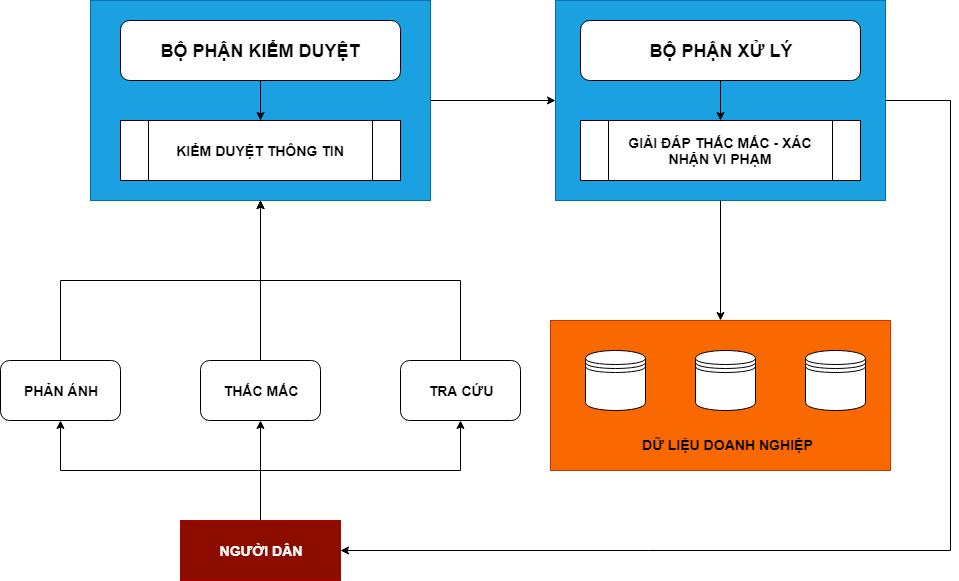

The diagram above was exported from draw.io. Its source (the exported page's mxGraphModel, read from the mxfile embedded in the PNG):
<mxGraphModel dx="840" dy="403" grid="1" gridSize="10" guides="1" tooltips="1" connect="1" arrows="1" fold="1" page="1" pageScale="1" pageWidth="827" pageHeight="1169" math="0" shadow="0">
  <root>
    <mxCell id="0" />
    <mxCell id="1" parent="0" />
    <mxCell id="WL33iPHx7eYzjXlXeZ0k-33" style="edgeStyle=orthogonalEdgeStyle;rounded=0;orthogonalLoop=1;jettySize=auto;html=1;exitX=0.5;exitY=0;exitDx=0;exitDy=0;entryX=0.5;entryY=1;entryDx=0;entryDy=0;" edge="1" parent="1" source="WL33iPHx7eYzjXlXeZ0k-3" target="WL33iPHx7eYzjXlXeZ0k-11">
      <mxGeometry relative="1" as="geometry" />
    </mxCell>
    <mxCell id="WL33iPHx7eYzjXlXeZ0k-3" value="&lt;h3&gt;PHẢN ÁNH&lt;/h3&gt;" style="rounded=1;whiteSpace=wrap;html=1;" vertex="1" parent="1">
      <mxGeometry x="130" y="680" width="120" height="60" as="geometry" />
    </mxCell>
    <mxCell id="WL33iPHx7eYzjXlXeZ0k-34" style="edgeStyle=orthogonalEdgeStyle;rounded=0;orthogonalLoop=1;jettySize=auto;html=1;exitX=0.5;exitY=0;exitDx=0;exitDy=0;entryX=0.5;entryY=1;entryDx=0;entryDy=0;" edge="1" parent="1" source="WL33iPHx7eYzjXlXeZ0k-4" target="WL33iPHx7eYzjXlXeZ0k-11">
      <mxGeometry relative="1" as="geometry">
        <mxPoint x="290" y="520" as="targetPoint" />
      </mxGeometry>
    </mxCell>
    <mxCell id="WL33iPHx7eYzjXlXeZ0k-4" value="&lt;h3&gt;THẮC MẮC&lt;/h3&gt;" style="rounded=1;whiteSpace=wrap;html=1;" vertex="1" parent="1">
      <mxGeometry x="330" y="680" width="120" height="60" as="geometry" />
    </mxCell>
    <mxCell id="WL33iPHx7eYzjXlXeZ0k-35" style="edgeStyle=orthogonalEdgeStyle;rounded=0;orthogonalLoop=1;jettySize=auto;html=1;exitX=0.5;exitY=0;exitDx=0;exitDy=0;entryX=0.5;entryY=1;entryDx=0;entryDy=0;" edge="1" parent="1" source="WL33iPHx7eYzjXlXeZ0k-5" target="WL33iPHx7eYzjXlXeZ0k-11">
      <mxGeometry relative="1" as="geometry">
        <mxPoint x="290" y="520" as="targetPoint" />
      </mxGeometry>
    </mxCell>
    <mxCell id="WL33iPHx7eYzjXlXeZ0k-5" value="&lt;h3&gt;TRA CỨU&lt;/h3&gt;" style="rounded=1;whiteSpace=wrap;html=1;" vertex="1" parent="1">
      <mxGeometry x="530" y="680" width="120" height="60" as="geometry" />
    </mxCell>
    <mxCell id="WL33iPHx7eYzjXlXeZ0k-7" style="edgeStyle=orthogonalEdgeStyle;rounded=0;orthogonalLoop=1;jettySize=auto;html=1;exitX=0.5;exitY=0;exitDx=0;exitDy=0;entryX=0.5;entryY=1;entryDx=0;entryDy=0;" edge="1" parent="1" source="WL33iPHx7eYzjXlXeZ0k-6" target="WL33iPHx7eYzjXlXeZ0k-3">
      <mxGeometry relative="1" as="geometry" />
    </mxCell>
    <mxCell id="WL33iPHx7eYzjXlXeZ0k-8" style="edgeStyle=orthogonalEdgeStyle;rounded=0;orthogonalLoop=1;jettySize=auto;html=1;exitX=0.5;exitY=0;exitDx=0;exitDy=0;entryX=0.5;entryY=1;entryDx=0;entryDy=0;" edge="1" parent="1" source="WL33iPHx7eYzjXlXeZ0k-6" target="WL33iPHx7eYzjXlXeZ0k-5">
      <mxGeometry relative="1" as="geometry" />
    </mxCell>
    <mxCell id="WL33iPHx7eYzjXlXeZ0k-9" style="edgeStyle=orthogonalEdgeStyle;rounded=0;orthogonalLoop=1;jettySize=auto;html=1;exitX=0.5;exitY=0;exitDx=0;exitDy=0;entryX=0.5;entryY=1;entryDx=0;entryDy=0;" edge="1" parent="1" source="WL33iPHx7eYzjXlXeZ0k-6" target="WL33iPHx7eYzjXlXeZ0k-4">
      <mxGeometry relative="1" as="geometry" />
    </mxCell>
    <mxCell id="WL33iPHx7eYzjXlXeZ0k-6" value="&lt;h3&gt;&lt;b&gt;NGƯỜI DÂN&lt;/b&gt;&lt;/h3&gt;" style="rounded=0;whiteSpace=wrap;html=1;fillColor=#8C0C00;strokeColor=#B20000;fontColor=#ffffff;" vertex="1" parent="1">
      <mxGeometry x="310" y="840" width="160" height="60" as="geometry" />
    </mxCell>
    <mxCell id="WL33iPHx7eYzjXlXeZ0k-24" value="" style="group" vertex="1" connectable="0" parent="1">
      <mxGeometry x="220" y="320" width="340" height="200" as="geometry" />
    </mxCell>
    <mxCell id="WL33iPHx7eYzjXlXeZ0k-26" value="" style="group" vertex="1" connectable="0" parent="WL33iPHx7eYzjXlXeZ0k-24">
      <mxGeometry width="340" height="200" as="geometry" />
    </mxCell>
    <mxCell id="WL33iPHx7eYzjXlXeZ0k-11" value="" style="rounded=0;whiteSpace=wrap;html=1;fillColor=#1ba1e2;strokeColor=#006EAF;fontColor=#ffffff;" vertex="1" parent="WL33iPHx7eYzjXlXeZ0k-26">
      <mxGeometry width="340" height="200" as="geometry" />
    </mxCell>
    <mxCell id="WL33iPHx7eYzjXlXeZ0k-13" value="&lt;h2&gt;&lt;b&gt;BỘ PHẬN KIỂM DUYỆT&lt;/b&gt;&lt;/h2&gt;" style="rounded=1;whiteSpace=wrap;html=1;" vertex="1" parent="WL33iPHx7eYzjXlXeZ0k-26">
      <mxGeometry x="30" y="20" width="280" height="60" as="geometry" />
    </mxCell>
    <mxCell id="WL33iPHx7eYzjXlXeZ0k-15" value="&lt;h3&gt;KIỂM DUYỆT THÔNG TIN&lt;/h3&gt;" style="shape=process;whiteSpace=wrap;html=1;backgroundOutline=1;" vertex="1" parent="WL33iPHx7eYzjXlXeZ0k-26">
      <mxGeometry x="30" y="120" width="280" height="60" as="geometry" />
    </mxCell>
    <mxCell id="WL33iPHx7eYzjXlXeZ0k-22" style="edgeStyle=orthogonalEdgeStyle;rounded=0;orthogonalLoop=1;jettySize=auto;html=1;exitX=0.5;exitY=1;exitDx=0;exitDy=0;entryX=0.5;entryY=0;entryDx=0;entryDy=0;" edge="1" parent="WL33iPHx7eYzjXlXeZ0k-26" source="WL33iPHx7eYzjXlXeZ0k-13" target="WL33iPHx7eYzjXlXeZ0k-15">
      <mxGeometry relative="1" as="geometry" />
    </mxCell>
    <mxCell id="WL33iPHx7eYzjXlXeZ0k-27" value="" style="group" vertex="1" connectable="0" parent="1">
      <mxGeometry x="675" y="320" width="340" height="200" as="geometry" />
    </mxCell>
    <mxCell id="WL33iPHx7eYzjXlXeZ0k-30" value="" style="group;fillColor=#0050ef;strokeColor=#001DBC;fontColor=#ffffff;" vertex="1" connectable="0" parent="WL33iPHx7eYzjXlXeZ0k-27">
      <mxGeometry x="10" width="330" height="200" as="geometry" />
    </mxCell>
    <mxCell id="WL33iPHx7eYzjXlXeZ0k-18" value="" style="rounded=0;whiteSpace=wrap;html=1;fillColor=#1ba1e2;strokeColor=#006EAF;fontColor=#ffffff;" vertex="1" parent="WL33iPHx7eYzjXlXeZ0k-30">
      <mxGeometry width="330" height="200" as="geometry" />
    </mxCell>
    <mxCell id="WL33iPHx7eYzjXlXeZ0k-19" value="&lt;h2&gt;BỘ PHẬN XỬ LÝ&lt;/h2&gt;" style="rounded=1;whiteSpace=wrap;html=1;" vertex="1" parent="WL33iPHx7eYzjXlXeZ0k-30">
      <mxGeometry x="25" y="20" width="280" height="60" as="geometry" />
    </mxCell>
    <mxCell id="WL33iPHx7eYzjXlXeZ0k-20" value="&lt;h3&gt;GIẢI ĐÁP THẮC MẮC - XÁC NHẬN VI PHẠM&lt;/h3&gt;" style="shape=process;whiteSpace=wrap;html=1;backgroundOutline=1;" vertex="1" parent="WL33iPHx7eYzjXlXeZ0k-30">
      <mxGeometry x="25" y="120" width="280" height="60" as="geometry" />
    </mxCell>
    <mxCell id="WL33iPHx7eYzjXlXeZ0k-28" style="edgeStyle=orthogonalEdgeStyle;rounded=0;orthogonalLoop=1;jettySize=auto;html=1;exitX=0.5;exitY=1;exitDx=0;exitDy=0;" edge="1" parent="WL33iPHx7eYzjXlXeZ0k-30" source="WL33iPHx7eYzjXlXeZ0k-19" target="WL33iPHx7eYzjXlXeZ0k-20">
      <mxGeometry relative="1" as="geometry" />
    </mxCell>
    <mxCell id="WL33iPHx7eYzjXlXeZ0k-32" style="edgeStyle=orthogonalEdgeStyle;rounded=0;orthogonalLoop=1;jettySize=auto;html=1;exitX=1;exitY=0.5;exitDx=0;exitDy=0;entryX=0;entryY=0.5;entryDx=0;entryDy=0;" edge="1" parent="1" source="WL33iPHx7eYzjXlXeZ0k-11" target="WL33iPHx7eYzjXlXeZ0k-18">
      <mxGeometry relative="1" as="geometry" />
    </mxCell>
    <mxCell id="WL33iPHx7eYzjXlXeZ0k-46" value="" style="group;fillColor=#fa6800;strokeColor=#C73500;fontColor=#ffffff;" vertex="1" connectable="0" parent="1">
      <mxGeometry x="680" y="640" width="340" height="150" as="geometry" />
    </mxCell>
    <mxCell id="WL33iPHx7eYzjXlXeZ0k-37" value="" style="rounded=0;whiteSpace=wrap;html=1;fillColor=#fa6800;strokeColor=#C73500;fontColor=#ffffff;" vertex="1" parent="WL33iPHx7eYzjXlXeZ0k-46">
      <mxGeometry width="340" height="150" as="geometry" />
    </mxCell>
    <mxCell id="WL33iPHx7eYzjXlXeZ0k-45" value="" style="group" vertex="1" connectable="0" parent="WL33iPHx7eYzjXlXeZ0k-46">
      <mxGeometry x="35" y="30" width="280" height="110" as="geometry" />
    </mxCell>
    <mxCell id="WL33iPHx7eYzjXlXeZ0k-41" value="&lt;h3&gt;&lt;b&gt;DỮ LIỆU DOANH NGHIỆP&lt;/b&gt;&lt;/h3&gt;" style="text;html=1;resizable=0;points=[];autosize=1;align=left;verticalAlign=top;spacingTop=-4;" vertex="1" parent="WL33iPHx7eYzjXlXeZ0k-45">
      <mxGeometry x="55" y="70" width="190" height="40" as="geometry" />
    </mxCell>
    <mxCell id="WL33iPHx7eYzjXlXeZ0k-42" value="" style="group" vertex="1" connectable="0" parent="WL33iPHx7eYzjXlXeZ0k-45">
      <mxGeometry width="280" height="60" as="geometry" />
    </mxCell>
    <mxCell id="WL33iPHx7eYzjXlXeZ0k-38" value="" style="shape=datastore;whiteSpace=wrap;html=1;" vertex="1" parent="WL33iPHx7eYzjXlXeZ0k-42">
      <mxGeometry width="60" height="60" as="geometry" />
    </mxCell>
    <mxCell id="WL33iPHx7eYzjXlXeZ0k-39" value="" style="shape=datastore;whiteSpace=wrap;html=1;" vertex="1" parent="WL33iPHx7eYzjXlXeZ0k-42">
      <mxGeometry x="110" width="60" height="60" as="geometry" />
    </mxCell>
    <mxCell id="WL33iPHx7eYzjXlXeZ0k-40" value="" style="shape=datastore;whiteSpace=wrap;html=1;" vertex="1" parent="WL33iPHx7eYzjXlXeZ0k-42">
      <mxGeometry x="220" width="60" height="60" as="geometry" />
    </mxCell>
    <mxCell id="WL33iPHx7eYzjXlXeZ0k-47" style="edgeStyle=orthogonalEdgeStyle;rounded=0;orthogonalLoop=1;jettySize=auto;html=1;exitX=0.5;exitY=1;exitDx=0;exitDy=0;" edge="1" parent="1" source="WL33iPHx7eYzjXlXeZ0k-18">
      <mxGeometry relative="1" as="geometry">
        <mxPoint x="850" y="640" as="targetPoint" />
      </mxGeometry>
    </mxCell>
    <mxCell id="WL33iPHx7eYzjXlXeZ0k-49" style="edgeStyle=orthogonalEdgeStyle;rounded=0;orthogonalLoop=1;jettySize=auto;html=1;exitX=1;exitY=0.5;exitDx=0;exitDy=0;entryX=1;entryY=0.5;entryDx=0;entryDy=0;" edge="1" parent="1" source="WL33iPHx7eYzjXlXeZ0k-18" target="WL33iPHx7eYzjXlXeZ0k-6">
      <mxGeometry relative="1" as="geometry">
        <Array as="points">
          <mxPoint x="1080" y="420" />
          <mxPoint x="1080" y="870" />
        </Array>
      </mxGeometry>
    </mxCell>
  </root>
</mxGraphModel>